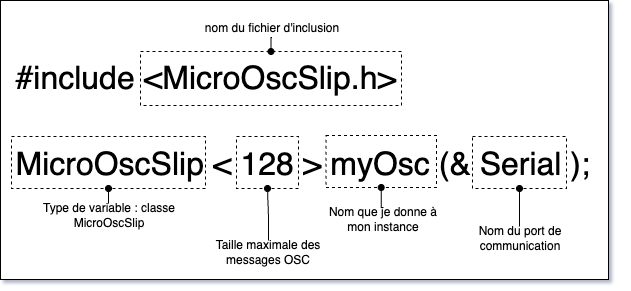

The diagram above was exported from draw.io. Its source (the exported page's mxGraphModel, read from the mxfile embedded in the PNG):
<mxGraphModel dx="962" dy="708" grid="0" gridSize="10" guides="1" tooltips="1" connect="1" arrows="1" fold="1" page="1" pageScale="1" pageWidth="700" pageHeight="300" background="#ffffff" math="0" shadow="1">
  <root>
    <mxCell id="0" />
    <mxCell id="1" parent="0" />
    <mxCell id="sQUQyMybvQbF4ETUEARB-1" value="" style="rounded=0;whiteSpace=wrap;html=1;" vertex="1" parent="1">
      <mxGeometry x="7" y="10" width="608" height="279" as="geometry" />
    </mxCell>
    <mxCell id="HJpe-Bh3EqDkGbiAyGNq-1" value="&lt;font style=&quot;font-size: 32px;&quot;&gt;#include &amp;lt;MicroOscSlip.h&amp;gt;&lt;/font&gt;" style="text;html=1;align=left;verticalAlign=middle;whiteSpace=wrap;rounded=0;" parent="1" vertex="1">
      <mxGeometry x="19.75" y="59" width="448" height="55" as="geometry" />
    </mxCell>
    <mxCell id="HJpe-Bh3EqDkGbiAyGNq-2" value="" style="rounded=0;whiteSpace=wrap;html=1;dashed=1;fillColor=none;" parent="1" vertex="1">
      <mxGeometry x="147" y="61" width="261" height="54" as="geometry" />
    </mxCell>
    <mxCell id="HJpe-Bh3EqDkGbiAyGNq-4" style="edgeStyle=orthogonalEdgeStyle;rounded=0;orthogonalLoop=1;jettySize=auto;html=1;exitX=0.5;exitY=1;exitDx=0;exitDy=0;entryX=0.5;entryY=0;entryDx=0;entryDy=0;endArrow=oval;endFill=1;" parent="1" source="HJpe-Bh3EqDkGbiAyGNq-3" target="HJpe-Bh3EqDkGbiAyGNq-2" edge="1">
      <mxGeometry relative="1" as="geometry" />
    </mxCell>
    <mxCell id="HJpe-Bh3EqDkGbiAyGNq-3" value="nom du fichier d'inclusion" style="text;html=1;align=center;verticalAlign=middle;whiteSpace=wrap;rounded=0;" parent="1" vertex="1">
      <mxGeometry x="195" y="26" width="167" height="21" as="geometry" />
    </mxCell>
    <mxCell id="HJpe-Bh3EqDkGbiAyGNq-5" value="&lt;font style=&quot;font-size: 32px;&quot;&gt;MicroOscSlip &amp;lt; 128 &amp;gt; myOsc (&amp;amp; Serial );&lt;/font&gt;" style="text;html=1;align=left;verticalAlign=middle;whiteSpace=wrap;rounded=0;" parent="1" vertex="1">
      <mxGeometry x="19.75" y="145" width="606.25" height="55" as="geometry" />
    </mxCell>
    <mxCell id="HJpe-Bh3EqDkGbiAyGNq-6" value="" style="rounded=0;whiteSpace=wrap;html=1;dashed=1;fillColor=none;" parent="1" vertex="1">
      <mxGeometry x="18" y="146" width="194" height="52" as="geometry" />
    </mxCell>
    <mxCell id="HJpe-Bh3EqDkGbiAyGNq-8" value="" style="rounded=0;whiteSpace=wrap;html=1;dashed=1;fillColor=none;" parent="1" vertex="1">
      <mxGeometry x="243" y="146" width="62" height="52" as="geometry" />
    </mxCell>
    <mxCell id="HJpe-Bh3EqDkGbiAyGNq-9" value="" style="rounded=0;whiteSpace=wrap;html=1;dashed=1;fillColor=none;" parent="1" vertex="1">
      <mxGeometry x="332.38" y="145" width="110.62" height="52" as="geometry" />
    </mxCell>
    <mxCell id="HJpe-Bh3EqDkGbiAyGNq-10" value="" style="rounded=0;whiteSpace=wrap;html=1;dashed=1;fillColor=none;" parent="1" vertex="1">
      <mxGeometry x="479" y="146" width="94" height="52" as="geometry" />
    </mxCell>
    <mxCell id="HJpe-Bh3EqDkGbiAyGNq-15" style="edgeStyle=orthogonalEdgeStyle;rounded=0;orthogonalLoop=1;jettySize=auto;html=1;exitX=0.5;exitY=0;exitDx=0;exitDy=0;entryX=0.5;entryY=1;entryDx=0;entryDy=0;endArrow=oval;endFill=1;" parent="1" source="HJpe-Bh3EqDkGbiAyGNq-11" target="HJpe-Bh3EqDkGbiAyGNq-6" edge="1">
      <mxGeometry relative="1" as="geometry" />
    </mxCell>
    <mxCell id="HJpe-Bh3EqDkGbiAyGNq-11" value="Type de variable : classe MicroOscSlip" style="text;html=1;align=center;verticalAlign=middle;whiteSpace=wrap;rounded=0;" parent="1" vertex="1">
      <mxGeometry x="31.5" y="213" width="167" height="21" as="geometry" />
    </mxCell>
    <mxCell id="HJpe-Bh3EqDkGbiAyGNq-16" style="edgeStyle=orthogonalEdgeStyle;rounded=0;orthogonalLoop=1;jettySize=auto;html=1;exitX=0.5;exitY=0;exitDx=0;exitDy=0;endArrow=oval;endFill=1;" parent="1" source="HJpe-Bh3EqDkGbiAyGNq-12" target="HJpe-Bh3EqDkGbiAyGNq-8" edge="1">
      <mxGeometry relative="1" as="geometry" />
    </mxCell>
    <mxCell id="HJpe-Bh3EqDkGbiAyGNq-12" value="Taille maximale des messages OSC" style="text;html=1;align=center;verticalAlign=middle;whiteSpace=wrap;rounded=0;" parent="1" vertex="1">
      <mxGeometry x="217.38" y="250" width="115" height="21" as="geometry" />
    </mxCell>
    <mxCell id="HJpe-Bh3EqDkGbiAyGNq-17" style="edgeStyle=orthogonalEdgeStyle;rounded=0;orthogonalLoop=1;jettySize=auto;html=1;exitX=0.5;exitY=0;exitDx=0;exitDy=0;entryX=0.5;entryY=1;entryDx=0;entryDy=0;endArrow=oval;endFill=1;" parent="1" source="HJpe-Bh3EqDkGbiAyGNq-13" target="HJpe-Bh3EqDkGbiAyGNq-9" edge="1">
      <mxGeometry relative="1" as="geometry" />
    </mxCell>
    <mxCell id="HJpe-Bh3EqDkGbiAyGNq-13" value="Nom que je donne à mon instance" style="text;html=1;align=center;verticalAlign=middle;whiteSpace=wrap;rounded=0;" parent="1" vertex="1">
      <mxGeometry x="332.38" y="217" width="115" height="21" as="geometry" />
    </mxCell>
    <mxCell id="HJpe-Bh3EqDkGbiAyGNq-18" style="edgeStyle=orthogonalEdgeStyle;rounded=0;orthogonalLoop=1;jettySize=auto;html=1;exitX=0.5;exitY=0;exitDx=0;exitDy=0;entryX=0.5;entryY=1;entryDx=0;entryDy=0;endArrow=oval;endFill=1;" parent="1" source="HJpe-Bh3EqDkGbiAyGNq-14" target="HJpe-Bh3EqDkGbiAyGNq-10" edge="1">
      <mxGeometry relative="1" as="geometry" />
    </mxCell>
    <mxCell id="HJpe-Bh3EqDkGbiAyGNq-14" value="Nom du port de communication" style="text;html=1;align=center;verticalAlign=middle;whiteSpace=wrap;rounded=0;" parent="1" vertex="1">
      <mxGeometry x="468.5" y="236" width="115" height="21" as="geometry" />
    </mxCell>
  </root>
</mxGraphModel>